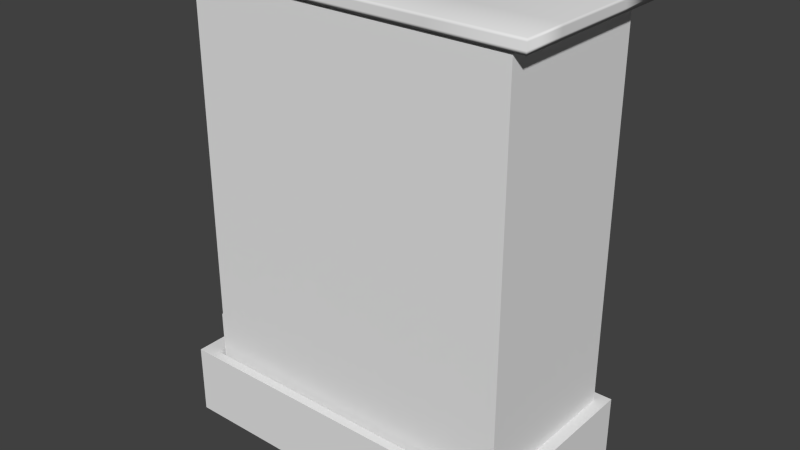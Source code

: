 # Source: wardrobe.blend  (saved by Blender 2.74.0; exported with 4.5.12 LTS)
import bpy
from mathutils import Matrix  # noqa: F401  (used for matrix-valued properties, if any)

bpy.ops.wm.read_factory_settings(use_empty=True)
scene = bpy.context.scene
scene.name = 'Scene'

# ---- collections
col_collection_1 = bpy.data.collections.new('Collection 1'); scene.collection.children.link(col_collection_1)

# ---- materials (node trees are filled in below, after node groups)
mat_mirror = bpy.data.materials.new('Mirror')
mat_mirror.alpha_threshold = 0.0
mat_mirror.use_transparent_shadow = False
mat_mirror.diffuse_color = (0.6619, 0.3438, 0.05308, 1.0)
mat_mirror.roughness = 0.5
mat_knobmat = bpy.data.materials.new('knobmat')
mat_knobmat.alpha_threshold = 0.0
mat_knobmat.use_transparent_shadow = False
mat_knobmat.diffuse_color = (0.1734, 0.1409, 0.02923, 1.0)
mat_knobmat.roughness = 0.5
mat_wood = bpy.data.materials.new('wood')
mat_wood.alpha_threshold = 0.0
mat_wood.use_transparent_shadow = False
mat_wood.preview_render_type = 'CUBE'
mat_wood.roughness = 0.5
mat_wood.specular_intensity = 0.0
mat_wood.line_color = (0.0, 0.0, 0.0, 1.0)

# ---- material node trees

# ---- world
world_world = bpy.data.worlds.new('World'); scene.world = world_world
world_world.color = (0.05088, 0.05088, 0.05088)
world_world.use_sun_shadow = False
world_world.sun_shadow_jitter_overblur = 0.0
world_world.cycles.sampling_method = 'MANUAL'
world_world.cycles.sample_map_resolution = 256

# ---- meshes
me_plane_001 = bpy.data.meshes.new('Plane.001')
me_plane_001.from_pydata([(-1.0, -1.0, 0.0), (1.0, -1.0, 0.0), (-1.0, 1.0, 0.0), (1.0, 1.0, 0.0)], [], [(0, 1, 3, 2)])
me_plane_001.materials.append(mat_mirror)
me_plane_001.use_remesh_preserve_volume = False
me_plane_001.use_remesh_preserve_attributes = False
me_plane_001.use_mirror_vertex_groups = False
me_plane_001.update()
me_cube_002 = bpy.data.meshes.new('Cube.002')
me_cube_002.from_pydata([(-1.914, -1.0, -2.589), (-1.914, -1.0, 2.618), (-1.914, 4.673, -2.589), (-1.914, 4.673, 2.618), (2.58, -1.0, -2.589), (2.58, -1.0, 2.618), (2.58, 4.673, -2.589), (2.58, 4.673, 2.618), (-2.201, 4.962, 2.949), (-2.201, 4.962, -2.92), (2.867, 4.962, 2.949), (2.867, 4.962, -2.92), (-1.907, 5.721, 2.609), (-1.907, 5.721, -2.58), (2.573, 5.721, 2.609), (2.573, 5.721, -2.58), (-0.4, 6.4, 0.8636), (-0.4, 6.4, -0.8347), (1.066, 6.4, 0.8636), (1.066, 6.4, -0.8347)], [], [(1, 3, 2, 0), (6, 2, 9, 11), (7, 5, 4, 6), (5, 1, 0, 4), (0, 2, 6, 4), (5, 7, 3, 1), (11, 9, 13, 15), (7, 6, 11, 10), (3, 7, 10, 8), (2, 3, 8, 9), (15, 13, 17, 19), (10, 11, 15, 14), (8, 10, 14, 12), (9, 8, 12, 13), (16, 18, 19, 17), (14, 15, 19, 18), (12, 14, 18, 16), (13, 12, 16, 17)])
me_cube_002.materials.append(mat_knobmat)
me_cube_002.use_remesh_preserve_volume = False
me_cube_002.use_remesh_preserve_attributes = False
me_cube_002.use_mirror_vertex_groups = False
me_cube_002.update()
me_cube_001 = bpy.data.meshes.new('Cube.001')
me_cube_001.from_pydata([(-1.914, -1.0, -2.589), (-1.914, -1.0, 2.618), (-1.914, 4.673, -2.589), (-1.914, 4.673, 2.618), (2.58, -1.0, -2.589), (2.58, -1.0, 2.618), (2.58, 4.673, -2.589), (2.58, 4.673, 2.618), (-2.201, 4.962, 2.949), (-2.201, 4.962, -2.92), (2.867, 4.962, 2.949), (2.867, 4.962, -2.92), (-1.907, 5.721, 2.609), (-1.907, 5.721, -2.58), (2.573, 5.721, 2.609), (2.573, 5.721, -2.58), (-0.4, 6.4, 0.8636), (-0.4, 6.4, -0.8347), (1.066, 6.4, 0.8636), (1.066, 6.4, -0.8347)], [], [(1, 3, 2, 0), (6, 2, 9, 11), (7, 5, 4, 6), (5, 1, 0, 4), (0, 2, 6, 4), (5, 7, 3, 1), (11, 9, 13, 15), (7, 6, 11, 10), (3, 7, 10, 8), (2, 3, 8, 9), (15, 13, 17, 19), (10, 11, 15, 14), (8, 10, 14, 12), (9, 8, 12, 13), (16, 18, 19, 17), (14, 15, 19, 18), (12, 14, 18, 16), (13, 12, 16, 17)])
me_cube_001.materials.append(mat_knobmat)
me_cube_001.use_remesh_preserve_volume = False
me_cube_001.use_remesh_preserve_attributes = False
me_cube_001.use_mirror_vertex_groups = False
me_cube_001.update()
me_plane_004 = bpy.data.meshes.new('Plane.004')
me_plane_004.from_pydata([(-1.0, -1.0, 0.0), (1.0, -1.0, 0.0), (-1.0, 1.0, 0.0), (1.0, 1.0, 0.0), (-1.0, 1.0, 0.2435), (-1.0, -1.0, 0.2435), (1.0, -1.0, 0.2435), (1.0, 1.0, 0.2435), (-0.5713, -1.0, 0.0), (0.5846, -1.0, 0.0), (0.5846, 1.0, 0.0), (-0.5713, 1.0, 0.0), (-0.5213, -0.9649, 0.2223), (0.654, -1.0, 0.2435), (0.5846, -1.0, 0.174), (-0.5713, -0.9649, 0.1723), (0.654, -1.0, 0.2435), (0.5151, -1.0, 0.2435), (0.5846, -1.0, 0.174), (0.5151, 1.0, 0.2435), (0.654, 1.0, 0.2435), (0.5846, 1.0, 0.174), (0.5151, -1.0, 0.2435), (0.5846, 1.0, 0.174), (0.5151, 1.0, 0.2435), (0.654, 1.0, 0.2435), (0.654, -1.0, 0.2435), (0.654, 1.0, 0.2435), (0.5846, 1.0, 0.174), (0.5151, -1.0, 0.2435), (0.5846, -1.0, 0.174), (0.5151, 1.0, 0.2435), (0.6509, -0.9552, 0.2271), (0.6509, 0.9552, 0.2271), (0.5846, 0.9552, 0.1608), (0.5183, -0.9552, 0.2271), (0.5846, -0.9552, 0.1608), (0.5183, 0.9552, 0.2271), (-0.5195, -1.0, 0.2435), (-0.6231, -1.0, 0.2435), (-0.5713, -1.0, 0.1917), (-0.6231, 1.0, 0.2435), (-0.5195, 1.0, 0.2435), (-0.5713, 1.0, 0.1917), (-0.6213, -0.9649, 0.2223), (-0.5713, 0.9649, 0.1723), (-0.6213, 0.9649, 0.2223), (-0.5213, 0.9649, 0.2223), (-1.0, 0.1886, 0.0), (1.0, 0.1886, 0.0), (-1.0, 0.1886, 0.2435), (0.654, 0.1886, 0.2435), (1.0, 0.1886, 0.2435), (-0.5213, 0.1819, 0.2223), (-0.5713, 0.1886, 0.0), (0.5846, 0.1886, 0.0), (0.654, 0.1886, 0.2435), (0.5151, 0.1886, 0.2435), (0.654, 0.1886, 0.2435), (0.5151, 0.1886, 0.2435), (0.6509, 0.1801, 0.2271), (0.5183, 0.1801, 0.2271), (-0.6231, 0.1886, 0.2435), (-0.6213, 0.1819, 0.2223), (0.5151, 0.2293, 0.2435), (0.5151, 0.1479, 0.2435), (0.5151, 0.1886, 0.2435), (-0.5195, 0.1479, 0.2435), (-0.5195, 0.2293, 0.2435), (-0.5213, 0.182, 0.2223), (0.5151, 0.1886, 0.2743), (0.5151, 0.2293, 0.2743), (0.5151, 0.1479, 0.2743), (-0.5213, 0.182, 0.2532), (-0.5195, 0.1479, 0.2743), (-0.5195, 0.2293, 0.2743), (-1.0, 0.1479, -2.86e-05), (-1.0, 0.1479, 0.2434), (-0.5713, 0.1479, -2.86e-05), (0.5846, 0.1479, -2.86e-05), (0.5151, 0.1479, 0.2434), (0.5151, 0.1479, 0.2434), (0.5183, 0.1409, 0.2271), (-0.6231, 0.1479, 0.2434), (-0.6213, 0.1424, 0.2223), (1.0, 0.1479, -2.86e-05), (0.654, 0.1479, 0.2434), (1.0, 0.1479, 0.2434), (-0.5213, 0.1424, 0.2223), (0.654, 0.1479, 0.2434), (0.654, 0.1479, 0.2434), (0.6509, 0.1409, 0.2271), (-0.7121, -1.0, 0.2435), (-0.7121, 1.0, 0.2435), (-0.7121, 0.1886, 0.2435), (-0.7121, 0.1479, 0.2434), (-0.8869, -1.0, 0.2435), (-0.8869, 1.0, 0.2435), (-0.8869, 0.1886, 0.2435), (-0.8869, 0.1479, 0.2434)], [], [(55, 10, 3, 49), (94, 62, 41, 93), (10, 11, 43, 42, 19, 21), (49, 3, 7, 52), (11, 2, 4, 97, 93, 41, 43), (76, 0, 5, 77), (8, 9, 18, 17, 38, 40), (9, 1, 6, 16, 18), (12, 44, 15), (14, 13, 26, 30), (19, 64, 66, 57, 24), (3, 10, 21, 20, 7), (48, 2, 11, 54), (54, 11, 10, 55), (20, 21, 23, 25), (56, 20, 25, 51), (68, 64, 19, 42), (56, 52, 7, 20), (23, 24, 31, 28), (80, 22, 29, 81), (21, 19, 24, 23), (17, 18, 14, 22), (18, 16, 13, 14), (30, 26, 32, 36), (28, 31, 37, 34), (81, 29, 35, 82), (22, 14, 30, 29), (25, 23, 28, 27), (51, 25, 27, 58), (32, 35, 36), (37, 33, 34), (60, 33, 37, 61), (29, 30, 36, 35), (27, 28, 34, 33), (58, 27, 33, 60), (42, 43, 45, 47), (38, 67, 69, 53, 88, 12), (83, 39, 44, 84), (0, 8, 40, 39, 92, 96, 5), (46, 47, 45), (53, 47, 46, 63), (43, 41, 46, 45), (39, 40, 15, 44), (40, 38, 12, 15), (88, 53, 63, 84), (41, 62, 63, 46), (90, 58, 60, 91), (91, 60, 61, 82), (86, 51, 58, 90), (31, 59, 61, 37), (24, 57, 59, 31), (89, 87, 52, 56), (38, 17, 65, 67), (89, 56, 51, 86), (78, 54, 55, 79), (76, 48, 54, 78), (69, 68, 42, 47, 53), (2, 48, 50, 4), (85, 49, 52, 87), (95, 83, 62, 94), (79, 55, 49, 85), (68, 69, 73, 75), (64, 68, 75, 71), (67, 65, 72, 74), (66, 65, 17, 22, 80, 57), (71, 72, 70), (74, 75, 73), (71, 75, 74, 72), (69, 67, 74, 73), (65, 66, 70, 72), (66, 64, 71, 70), (9, 79, 85, 1), (92, 39, 83, 95), (1, 85, 87, 6), (0, 76, 78, 8), (8, 78, 79, 9), (16, 89, 86, 13), (16, 6, 87, 89), (13, 86, 90, 26), (32, 91, 82, 35), (26, 90, 91, 32), (12, 88, 84, 44), (62, 83, 84, 63), (59, 81, 82, 61), (57, 80, 81, 59), (48, 76, 77, 50), (96, 92, 95, 99), (98, 94, 93, 97), (50, 98, 97, 4), (77, 99, 98, 50), (5, 96, 99, 77)])
_uv = me_plane_004.uv_layers.new(name='UVMap')
_uv.uv.foreach_set('vector', [0.1044, 0.2971, 0.1044, 0.5, 4.492e-08, 0.5, 2.995e-08, 0.2971, 0.7184, 0.4898, 0.6961, 0.4898, 0.6961, 0.287, 0.7184, 0.287, 1.0, 0.3908, 1.0, 0.6798, 0.9518, 0.6798, 0.9388, 0.6668, 0.9388, 0.4082, 0.9563, 0.3908, 7.156e-06, 0.7028, 7.176e-06, 0.5, 0.06103, 0.5, 0.06103, 0.7028, 1.0, 0.6798, 1.0, 0.7869, 0.9388, 0.7869, 0.9388, 0.7587, 0.9388, 0.715, 0.9388, 0.6927, 0.9518, 0.6798, 0.06103, 0.7869, 0.06104, 0.5, 0.122, 0.5, 0.122, 0.787, 0.8777, 0.6798, 0.8777, 0.3908, 0.9214, 0.3908, 0.9388, 0.4082, 0.9388, 0.6668, 0.9258, 0.6798, 0.8777, 0.3908, 0.8777, 0.287, 0.9388, 0.287, 0.9388, 0.3735, 0.9214, 0.3908, 0.3713, 0.5177, 0.3535, 0.5, 0.3713, 0.5, 0.0, 0.0, 0.0, 0.0, 0.0, 0.0, 0.0, 0.0, 0.0, 0.0, 0.0, 0.0, 0.0, 0.0, 0.0, 0.0, 0.0, 0.0, 1.0, 0.287, 1.0, 0.3908, 0.9563, 0.3908, 0.9388, 0.3735, 0.9388, 0.287, 0.5024, 0.2971, 0.5024, 0.5, 0.3947, 0.5, 0.3947, 0.2971, 0.3947, 0.2971, 0.3947, 0.5, 0.1044, 0.5, 0.1044, 0.2971, 0.0, 0.0, 0.0, 0.0, 0.0, 0.0, 0.0, 0.0, 0.0, 0.0, 0.0, 0.0, 0.0, 0.0, 0.0, 0.0, 0.5024, 0.5456, 0.5024, 0.287, 0.6961, 0.287, 0.6961, 0.5456, 0.8777, 0.4898, 0.7907, 0.4898, 0.7907, 0.287, 0.8777, 0.287, 0.0, 0.0, 0.0, 0.0, 0.0, 0.0, 0.0, 0.0, 0.0, 0.0, 0.0, 0.0, 0.0, 0.0, 0.0, 0.0, 0.0, 0.0, 0.0, 0.0, 0.0, 0.0, 0.0, 0.0, 0.0, 0.0, 0.0, 0.0, 0.0, 0.0, 0.0, 0.0, 0.0, 0.0, 0.0, 0.0, 0.0, 0.0, 0.0, 0.0, 0.2103, 0.5, 0.229, 0.5, 0.2248, 0.5112, 0.207, 0.5112, 0.2323, 0.5, 0.2509, 0.5, 0.2468, 0.5112, 0.229, 0.5112, 0.2509, 0.713, 0.2509, 1.0, 0.2468, 0.9888, 0.2467, 0.7148, 0.0, 0.0, 0.0, 0.0, 0.0, 0.0, 0.0, 0.0, 0.0, 0.0, 0.0, 0.0, 0.0, 0.0, 0.0, 0.0, 0.0, 0.0, 0.0, 0.0, 0.0, 0.0, 0.0, 0.0, 0.3535, 0.5, 0.3535, 0.5331, 0.3369, 0.5166, 0.3133, 0.5234, 0.3369, 0.5, 0.3369, 0.5234, 0.122, 0.6937, 0.122, 0.5, 0.1554, 0.5, 0.1554, 0.6937, 0.2509, 1.0, 0.2323, 1.0, 0.229, 0.9888, 0.2468, 0.9888, 0.229, 1.0, 0.2103, 1.0, 0.207, 0.9888, 0.2248, 0.9888, 0.229, 0.7971, 0.229, 1.0, 0.2248, 0.9888, 0.2248, 0.795, 0.1631, 0.5, 0.177, 0.5, 0.1819, 0.5088, 0.1684, 0.5088, 0.1631, 1.0, 0.1631, 0.713, 0.1684, 0.7045, 0.1684, 0.7045, 0.1684, 0.7144, 0.1684, 0.9912, 0.2696, 0.713, 0.2696, 1.0, 0.2643, 0.9912, 0.2643, 0.7144, 0.8777, 0.7869, 0.8777, 0.6798, 0.9258, 0.6798, 0.9388, 0.6927, 0.9388, 0.715, 0.9388, 0.7587, 0.9388, 0.7869, 0.3713, 0.5177, 0.389, 0.5, 0.389, 0.5177, 0.1819, 0.6957, 0.1819, 0.5, 0.207, 0.5, 0.207, 0.6957, 0.2558, 0.5, 0.2696, 0.5, 0.2643, 0.5088, 0.2509, 0.5088, 0.2696, 1.0, 0.2558, 1.0, 0.2509, 0.9912, 0.2643, 0.9912, 0.177, 1.0, 0.1631, 1.0, 0.1684, 0.9912, 0.1819, 0.9912, 0.1819, 0.7056, 0.1819, 0.6957, 0.207, 0.6957, 0.207, 0.7056, 0.2696, 0.5, 0.2696, 0.7028, 0.2643, 0.7045, 0.2643, 0.5088, 0.229, 0.7869, 0.229, 0.7971, 0.2248, 0.795, 0.2248, 0.7852, 0.122, 0.7036, 0.122, 0.6937, 0.1554, 0.6937, 0.1554, 0.7036, 0.0, 0.0, 0.0, 0.0, 0.0, 0.0, 0.0, 0.0, 0.2509, 0.5, 0.2509, 0.7028, 0.2468, 0.705, 0.2468, 0.5112, 0.0, 0.0, 0.0, 0.0, 0.0, 0.0, 0.0, 0.0, 0.8777, 0.5, 0.7907, 0.5, 0.7907, 0.4898, 0.8777, 0.4898, 0.7624, 0.287, 0.5024, 0.287, 0.5024, 2.235e-08, 0.7624, 0.0, 0.0, 0.0, 0.0, 0.0, 0.0, 0.0, 0.0, 0.0, 0.3947, 0.287, 0.3947, 0.2971, 0.1044, 0.2971, 0.1044, 0.287, 0.5024, 0.287, 0.5024, 0.2971, 0.3947, 0.2971, 0.3947, 0.287, 0.1684, 0.7045, 0.1631, 0.6927, 0.1631, 0.5, 0.1684, 0.5088, 0.1684, 0.7045, 0.06104, 1.0, 0.06104, 0.7971, 0.122, 0.7971, 0.122, 1.0, 0.0, 0.713, 7.156e-06, 0.7028, 0.06103, 0.7028, 0.06102, 0.713, 0.7184, 0.5, 0.6961, 0.5, 0.6961, 0.4898, 0.7184, 0.4898, 0.1044, 0.287, 0.1044, 0.2971, 2.995e-08, 0.2971, 2.995e-08, 0.287, 0.1631, 0.6927, 0.1684, 0.7045, 0.1607, 0.7045, 0.1554, 0.6927, 0.3056, 0.7586, 0.3056, 0.5, 0.3133, 0.5, 0.3133, 0.7586, 0.2978, 0.7586, 0.2978, 0.5, 0.3056, 0.5, 0.3056, 0.7586, 0.2901, 0.5102, 0.2901, 0.5203, 0.2901, 0.8073, 0.2901, 0.8073, 0.2901, 0.5203, 0.2901, 0.5102, 0.0, 0.0, 0.0, 0.0, 0.0, 0.0, 0.1554, 0.713, 0.1554, 0.6927, 0.1607, 0.7045, 0.2901, 0.5, 0.2901, 0.7586, 0.2696, 0.7586, 0.2696, 0.5, 0.1684, 0.7045, 0.1631, 0.713, 0.1554, 0.713, 0.1607, 0.7045, 0.2901, 0.5203, 0.2901, 0.5102, 0.2978, 0.5102, 0.2978, 0.5203, 0.2901, 0.5102, 0.2901, 0.5, 0.2978, 0.5, 0.2978, 0.5102, 0.1044, 4.47e-08, 0.1044, 0.287, 2.995e-08, 0.287, 0.0, 4.47e-08, 0.7184, 0.7869, 0.6961, 0.7869, 0.6961, 0.5, 0.7184, 0.5, 7.146e-06, 1.0, 0.0, 0.713, 0.06102, 0.713, 0.06103, 1.0, 0.5024, 0.0, 0.5024, 0.287, 0.3947, 0.287, 0.3947, 2.98e-08, 0.3947, 2.98e-08, 0.3947, 0.287, 0.1044, 0.287, 0.1044, 4.47e-08, 0.0, 0.0, 0.0, 0.0, 0.0, 0.0, 0.0, 0.0, 0.8777, 0.7869, 0.7907, 0.7869, 0.7907, 0.5, 0.8777, 0.5, 0.0, 0.0, 0.0, 0.0, 0.0, 0.0, 0.0, 0.0, 0.122, 0.9776, 0.122, 0.7036, 0.1554, 0.7036, 0.1554, 0.9776, 0.229, 0.5, 0.229, 0.7869, 0.2248, 0.7852, 0.2248, 0.5112, 0.1819, 0.9824, 0.1819, 0.7056, 0.207, 0.7056, 0.207, 0.9824, 0.2696, 0.7028, 0.2696, 0.713, 0.2643, 0.7144, 0.2643, 0.7045, 0.2509, 0.7028, 0.2509, 0.713, 0.2467, 0.7148, 0.2468, 0.705, 0.0, 0.0, 0.0, 0.0, 0.0, 0.0, 0.0, 0.0, 0.06104, 0.7971, 0.06103, 0.7869, 0.122, 0.787, 0.122, 0.7971, 0.7623, 0.7869, 0.7184, 0.7869, 0.7184, 0.5, 0.7623, 0.5, 0.7623, 0.4898, 0.7184, 0.4898, 0.7184, 0.287, 0.7623, 0.287, 0.7907, 0.4898, 0.7623, 0.4898, 0.7623, 0.287, 0.7907, 0.287, 0.7907, 0.5, 0.7623, 0.5, 0.7623, 0.4898, 0.7907, 0.4898, 0.7907, 0.7869, 0.7623, 0.7869, 0.7623, 0.5, 0.7907, 0.5])
me_plane_004.materials.append(mat_wood)
me_plane_004.use_remesh_preserve_volume = False
me_plane_004.use_remesh_preserve_attributes = False
me_plane_004.use_mirror_vertex_groups = False
me_plane_004.update()
me_cube = bpy.data.meshes.new('Cube')
me_cube.from_pydata([(1.0, 1.0, -1.0), (1.0, -1.0, -1.0), (-1.0, -1.0, -1.0), (-1.0, 1.0, -1.0), (1.0, 1.0, 1.06), (1.0, -1.0, 1.06), (-1.0, -1.0, 1.06), (-1.0, 1.0, 1.06), (-0.2954, 1.0, -1.0), (0.3333, -1.0, -1.0), (-0.3333, -1.0, -1.0), (-0.3713, 1.0, -1.0), (0.3333, -1.0, 1.06), (-0.3333, -1.0, 1.06), (1.0, 1.0, -1.0), (1.0, -1.0, -1.0), (1.0, 1.0, 1.0), (1.0, -1.0, 1.0), (-1.0, -1.0, -1.0), (-1.0, 1.0, -1.0), (-1.0, -1.0, 1.0), (-1.0, 1.0, 1.0), (1.0, 1.0, -1.0), (1.0, -1.0, -1.0), (1.0, 1.0, 1.0), (1.0, -1.0, 1.0), (0.2794, 1.0, -1.0), (0.3873, 1.0, -1.0), (0.3333, 0.946, -1.0), (0.3873, 1.0, 1.06), (0.2794, 1.0, 1.06), (0.3333, 0.946, 1.06), (-0.3713, 1.0, -1.0), (-0.2954, 1.0, -1.0), (-0.3333, 0.9621, -1.0), (-0.2954, 1.0, 1.06), (-0.3713, 1.0, 1.06), (-0.3333, 0.9621, 1.06), (-0.2954, 1.0, 1.0), (-0.3713, 1.0, 1.0), (0.2346, 1.0, -1.0), (0.2346, 1.0, 1.0), (-0.2374, 1.0, 1.0), (-0.2374, 1.0, -1.0), (0.2346, 0.8379, -1.0), (0.2346, 0.8379, 1.0), (-0.2374, 0.8379, 1.0), (-0.2374, 0.8379, -1.0), (1.0, 1.0, -1.327), (1.0, -1.0, -1.327), (-0.3333, -1.0, -1.327), (-1.0, -1.0, -1.327), (-1.0, 1.0, -1.327), (0.3333, -1.0, -1.327), (0.3333, 0.946, -1.327), (0.2794, 1.0, -1.327), (0.3873, 1.0, -1.327), (-0.3333, 0.9621, -1.327), (-0.3713, 1.0, -1.327), (-0.2954, 1.0, -1.327), (0.4112, 0.9156, -1.013), (0.9761, 0.9156, -1.013), (0.4112, 0.9156, -1.314), (0.9761, 0.9156, -1.314), (-0.3713, 0.8899, -1.0), (-1.0, 0.8899, -1.0), (-0.3713, 0.8899, -1.327), (-1.0, 0.8899, -1.327), (0.4039, 1.0, -1.326), (0.9834, 1.0, -1.326), (0.4112, 0.9156, -1.314), (0.9761, 0.9156, -1.314), (0.9857, 1.016, -1.0), (0.9857, 1.016, -1.327), (0.9618, 0.9318, -1.013), (0.9618, 0.9318, -1.314), (0.4039, 1.012, -1.307), (0.9834, 1.012, -1.307), (0.4112, 0.9281, -1.293), (0.9761, 0.9281, -1.293), (-0.3373, -0.9826, -1.308), (-0.9943, -0.9826, -1.308), (-0.9943, 0.9882, -1.308), (-0.3373, 0.9508, -1.308), (-0.3747, 0.9882, -1.308), (-1.008, -1.0, -1.0), (-1.008, 1.0, -1.0), (-1.008, -1.0, -1.327), (-1.008, 1.0, -1.327), (-0.3825, 1.0, -1.0), (-0.3825, 1.0, -1.327), (-0.3825, 0.8899, -1.0), (-0.3825, 0.8899, -1.327), (1.0, 1.0, -1.0), (1.0, 1.0, 1.06), (0.3873, 1.0, 1.06), (0.3873, 1.0, -1.0), (1.0, 1.0, -1.0), (1.0, 1.0, 1.06), (0.3873, 1.0, 1.06), (0.3873, 1.0, -1.0), (1.0, 1.0, -1.0), (1.0, 1.0, 1.06), (0.3873, 1.0, 1.06), (0.3873, 1.0, -1.0), (-1.0, 1.0, -1.0), (-1.0, 1.0, 1.06), (-0.3713, 1.0, -1.0), (-0.3713, 1.0, 1.06), (-0.9733, 0.9514, -0.9125), (-0.9733, 0.9514, 0.9725), (-0.398, 0.9514, -0.9125), (-0.398, 0.9514, 0.9725), (0.9835, 0.9103, -0.9446), (0.9835, 0.9103, 1.005), (0.4038, 0.9103, 1.005), (0.4038, 0.9103, -0.9446)], [], [(34, 33, 59, 57), (31, 30, 35, 37, 13, 12), (4, 5, 17, 16), (10, 13, 6, 2), (6, 7, 21, 20), (26, 33, 43, 40), (37, 36, 7, 6, 13), (29, 4, 94, 95), (1, 5, 12, 9), (9, 12, 13, 10), (4, 29, 31, 12, 5), (58, 66, 92, 90), (35, 33, 8, 38), (16, 17, 25, 24), (18, 20, 21, 19), (7, 3, 19, 21), (2, 6, 20, 18), (3, 2, 18, 19), (5, 1, 15, 17), (0, 4, 16, 14), (1, 0, 14, 15), (22, 24, 25, 23), (17, 15, 23, 25), (14, 16, 24, 22), (15, 14, 22, 23), (26, 27, 28), (29, 30, 31), (26, 30, 29, 27), (33, 26, 55, 59), (32, 33, 34), (35, 36, 37), (32, 36, 35, 33), (32, 3, 105, 107), (32, 36, 39, 11), (40, 43, 47, 44), (35, 30, 41, 42), (33, 35, 42, 43), (30, 26, 40, 41), (45, 44, 47, 46), (42, 41, 45, 46), (43, 42, 46, 47), (41, 40, 44, 45), (55, 54, 53, 50, 57, 59), (57, 50, 80, 83), (48, 49, 53, 54, 56), (32, 34, 57, 58), (48, 63, 75, 73), (28, 27, 56, 54), (26, 28, 54, 55), (9, 10, 50, 53), (1, 9, 53, 49), (51, 2, 85, 87), (10, 2, 51, 50), (0, 1, 49, 48), (60, 61, 63, 62), (56, 27, 60, 62), (56, 62, 70, 68), (27, 0, 61, 60), (65, 64, 66, 67), (52, 3, 65, 67), (58, 52, 67, 66), (3, 32, 64, 65), (68, 70, 78, 76), (63, 48, 69, 71), (62, 63, 71, 70), (48, 56, 68, 69), (72, 73, 75, 74), (61, 0, 72, 74), (63, 61, 74, 75), (0, 48, 73, 72), (77, 76, 78, 79), (71, 69, 77, 79), (70, 71, 79, 78), (69, 68, 76, 77), (84, 83, 80, 81, 82), (52, 58, 84, 82), (58, 57, 83, 84), (51, 52, 82, 81), (50, 51, 81, 80), (85, 86, 88, 87), (3, 52, 88, 86), (52, 51, 87, 88), (2, 3, 86, 85), (89, 90, 92, 91), (64, 32, 89, 91), (66, 64, 91, 92), (32, 58, 90, 89), (95, 94, 98, 99), (0, 27, 96, 93), (27, 29, 95, 96), (4, 0, 93, 94), (99, 98, 102, 103), (93, 96, 100, 97), (96, 95, 99, 100), (94, 93, 97, 98), (103, 102, 114, 115), (97, 100, 104, 101), (100, 99, 103, 104), (98, 97, 101, 102), (107, 105, 109, 111), (7, 36, 108, 106), (36, 32, 107, 108), (3, 7, 106, 105), (106, 108, 112, 110), (108, 107, 111, 112), (105, 106, 110, 109), (101, 104, 116, 113), (104, 103, 115, 116), (102, 101, 113, 114)])
_uv = me_cube.uv_layers.new(name='UVMap')
_uv.uv.foreach_set('vector', [0.1619, 0.6462, 0.1651, 0.6462, 0.1651, 0.6832, 0.1619, 0.6831, 0.5553, 0.4588, 0.5595, 0.4649, 0.5595, 0.5298, 0.5566, 0.5341, 0.4069, 0.5343, 0.4069, 0.4589, 0.4075, 0.3834, 0.2547, 0.3832, 0.2547, 0.3765, 0.4075, 0.3766, 0.2032, 0.383, 0.2032, 0.1505, 0.2541, 0.1505, 0.2541, 0.383, 0.2547, 0.3837, 0.4069, 0.3834, 0.4069, 0.3901, 0.2547, 0.3904, 0.1013, 0.1505, 0.1013, 0.1505, 0.1013, 0.1505, 0.1013, 0.1505, 0.5566, 0.5341, 0.5595, 0.5384, 0.5595, 0.6095, 0.4069, 0.6097, 0.4069, 0.5343, 0.1013, 0.1505, 0.1013, 0.1505, 0.1013, 0.1505, 0.1013, 0.1505, 0.1013, 0.383, 0.1013, 0.1505, 0.1522, 0.1505, 0.1522, 0.383, 0.1522, 0.383, 0.1522, 0.1505, 0.2032, 0.1505, 0.2032, 0.383, 0.5595, 0.3834, 0.5595, 0.4526, 0.5553, 0.4588, 0.4069, 0.4589, 0.4069, 0.3835, 0.1886, 0.6462, 0.1886, 0.6586, 0.1878, 0.6586, 0.1878, 0.6462, 0.2541, 0.6528, 0.2541, 0.4199, 0.2541, 0.4199, 0.2541, 0.6461, 0.1013, 0.1505, 0.1013, 0.1505, 0.1013, 0.1505, 0.1013, 0.1505, 0.2547, 0.6166, 0.2547, 0.3904, 0.4069, 0.3901, 0.4069, 0.6163, 0.4069, 0.3834, 0.4069, 0.6163, 0.4069, 0.6163, 0.4069, 0.3901, 0.1013, 0.1505, 0.1013, 0.1505, 0.1013, 0.1505, 0.1013, 0.1505, 0.1013, 0.1505, 0.1013, 0.1505, 0.1013, 0.1505, 0.1013, 0.1505, 0.4075, 0.1505, 0.4075, 0.3828, 0.4075, 0.3828, 0.4075, 0.1572, 0.4075, 0.1505, 0.4075, 0.3834, 0.4075, 0.3766, 0.4075, 0.1505, 0.1013, 0.1505, 0.1013, 0.1505, 0.1013, 0.1505, 0.1013, 0.1505, 0.2541, 0.4201, 0.2541, 0.6462, 0.1013, 0.646, 0.1013, 0.4199, 0.1013, 0.1505, 0.1013, 0.1505, 0.1013, 0.1505, 0.1013, 0.1505, 0.1013, 0.1505, 0.1013, 0.1505, 0.1013, 0.1505, 0.1013, 0.1505, 0.1013, 0.1505, 0.1013, 0.1505, 0.1013, 0.1505, 0.1013, 0.1505, 0.1754, 0.6462, 0.1754, 0.6584, 0.1713, 0.6523, 0.5595, 0.4526, 0.5595, 0.4649, 0.5553, 0.4588, 0.5591, 0.3828, 0.5591, 0.1505, 0.5674, 0.1505, 0.5674, 0.3828, 0.2796, 0.6816, 0.2796, 0.6166, 0.3045, 0.6166, 0.3045, 0.6816, 0.1791, 0.6462, 0.1791, 0.6547, 0.1762, 0.6504, 0.5595, 0.5298, 0.5595, 0.5384, 0.5566, 0.5341, 0.5094, 0.3828, 0.5094, 0.1505, 0.5152, 0.1505, 0.5152, 0.3828, 0.1013, 0.1505, 0.1013, 0.1505, 0.1013, 0.1505, 0.1013, 0.1505, 0.4075, 0.3834, 0.4075, 0.1505, 0.4075, 0.1573, 0.4075, 0.3834, 0.3537, 0.67, 0.3537, 0.6166, 0.366, 0.6166, 0.366, 0.67, 0.5152, 0.1505, 0.5591, 0.1505, 0.5557, 0.1572, 0.5196, 0.1572, 0.5152, 0.3828, 0.5152, 0.1505, 0.5196, 0.1572, 0.5196, 0.3828, 0.5591, 0.1505, 0.5591, 0.3828, 0.5557, 0.3828, 0.5557, 0.1572, 0.4932, 0.6097, 0.4932, 0.8352, 0.4571, 0.8352, 0.4571, 0.6097, 0.3413, 0.67, 0.3413, 0.6166, 0.3537, 0.6166, 0.3537, 0.67, 0.5555, 0.6097, 0.5555, 0.8358, 0.5431, 0.8358, 0.5431, 0.6097, 0.5555, 0.8358, 0.5555, 0.6097, 0.5678, 0.6097, 0.5678, 0.8358, 0.4543, 0.1505, 0.4584, 0.1566, 0.4584, 0.3764, 0.4075, 0.3765, 0.4075, 0.1548, 0.4104, 0.1506, 0.5624, 0.3834, 0.5624, 0.6043, 0.5609, 0.6024, 0.5609, 0.3847, 0.5094, 0.1505, 0.5094, 0.3764, 0.4584, 0.3764, 0.4584, 0.1566, 0.4626, 0.1505, 0.1696, 0.6831, 0.1667, 0.6832, 0.1667, 0.6463, 0.1696, 0.6462, 0.1825, 0.656, 0.1825, 0.6462, 0.1839, 0.6475, 0.1839, 0.6573, 0.1561, 0.6832, 0.1516, 0.6831, 0.1516, 0.6462, 0.1561, 0.6462, 0.1603, 0.6831, 0.1561, 0.6832, 0.1561, 0.6463, 0.1603, 0.6462, 0.1522, 0.383, 0.2032, 0.383, 0.2032, 0.4199, 0.1522, 0.4199, 0.1013, 0.383, 0.1522, 0.383, 0.1522, 0.4199, 0.1013, 0.4199, 0.2541, 0.4199, 0.2541, 0.383, 0.2547, 0.383, 0.2547, 0.4199, 0.2032, 0.383, 0.2541, 0.383, 0.2541, 0.4199, 0.2032, 0.4199, 0.4932, 0.8358, 0.4932, 0.6097, 0.5182, 0.6097, 0.5181, 0.8358, 0.3183, 0.6805, 0.3183, 0.6166, 0.3413, 0.6166, 0.3413, 0.6805, 0.1516, 0.6462, 0.1516, 0.6831, 0.1451, 0.6817, 0.1451, 0.6477, 0.1866, 0.6462, 0.1866, 0.6561, 0.1866, 0.6561, 0.1853, 0.6466, 0.1077, 0.7154, 0.1077, 0.6462, 0.1141, 0.6488, 0.1141, 0.7127, 0.2547, 0.6877, 0.2547, 0.6166, 0.2796, 0.6166, 0.2796, 0.6877, 0.129, 0.6462, 0.129, 0.6831, 0.1206, 0.6831, 0.1206, 0.6462, 0.3828, 0.6166, 0.3828, 0.6877, 0.3744, 0.6877, 0.3744, 0.6166, 0.366, 0.6877, 0.366, 0.6166, 0.3744, 0.6166, 0.3744, 0.6877, 0.1825, 0.6472, 0.1825, 0.6567, 0.1808, 0.6557, 0.1809, 0.6462, 0.1878, 0.6462, 0.1878, 0.6561, 0.1866, 0.6557, 0.1878, 0.6462, 0.1013, 0.1505, 0.1013, 0.1505, 0.1013, 0.1505, 0.1013, 0.1505, 0.1651, 0.7154, 0.1651, 0.6462, 0.1651, 0.648, 0.1651, 0.7136, 0.1374, 0.6831, 0.1374, 0.6462, 0.144, 0.6476, 0.144, 0.6817, 0.1839, 0.6573, 0.1839, 0.6475, 0.1853, 0.6462, 0.1853, 0.656, 0.1451, 0.6476, 0.1451, 0.6817, 0.144, 0.6817, 0.144, 0.6476, 0.4932, 0.8358, 0.5181, 0.8358, 0.5182, 0.8376, 0.4932, 0.8376, 0.1206, 0.6462, 0.1206, 0.7117, 0.1141, 0.7108, 0.1141, 0.647, 0.1808, 0.6462, 0.1808, 0.6558, 0.1792, 0.6568, 0.1791, 0.6472, 0.1696, 0.71, 0.1696, 0.6462, 0.1713, 0.6462, 0.1713, 0.71, 0.1651, 0.7136, 0.1651, 0.648, 0.1667, 0.648, 0.1667, 0.7136, 0.4542, 0.6097, 0.4571, 0.6139, 0.4571, 0.8323, 0.4069, 0.8323, 0.4069, 0.6097, 0.4055, 0.6166, 0.4053, 0.6877, 0.4039, 0.6873, 0.4041, 0.6172, 0.4053, 0.6877, 0.4055, 0.692, 0.4041, 0.6915, 0.4039, 0.6873, 0.5595, 0.6095, 0.5595, 0.3834, 0.5609, 0.3847, 0.5609, 0.6075, 0.1619, 0.6462, 0.1619, 0.7215, 0.1603, 0.7209, 0.1603, 0.6466, 0.5431, 0.6097, 0.5431, 0.8349, 0.5182, 0.8349, 0.5182, 0.6097, 0.2547, 0.6458, 0.2547, 0.6827, 0.2541, 0.6827, 0.2541, 0.6458, 0.2541, 0.6458, 0.2541, 0.4199, 0.2547, 0.4199, 0.2547, 0.6458, 0.5624, 0.6091, 0.5624, 0.3834, 0.563, 0.3834, 0.563, 0.6091, 0.129, 0.6831, 0.129, 0.6462, 0.1374, 0.6462, 0.1374, 0.6831, 0.1895, 0.6462, 0.1895, 0.6586, 0.1886, 0.6586, 0.1886, 0.6462, 0.4055, 0.6535, 0.4055, 0.6166, 0.4064, 0.6166, 0.4064, 0.6535, 0.1762, 0.6462, 0.1762, 0.683, 0.1754, 0.683, 0.1754, 0.6462, 0.1013, 0.1505, 0.1013, 0.1505, 0.1013, 0.1505, 0.1013, 0.1505, 0.1013, 0.1505, 0.1013, 0.1505, 0.1013, 0.1505, 0.1013, 0.1505, 0.1013, 0.1505, 0.1013, 0.1505, 0.1013, 0.1505, 0.1013, 0.1505, 0.1013, 0.1505, 0.1013, 0.1505, 0.1013, 0.1505, 0.1013, 0.1505, 0.1013, 0.1505, 0.1013, 0.1505, 0.1013, 0.1505, 0.1013, 0.1505, 0.1013, 0.1505, 0.1013, 0.1505, 0.1013, 0.1505, 0.1013, 0.1505, 0.1013, 0.1505, 0.1013, 0.1505, 0.1013, 0.1505, 0.1013, 0.1505, 0.1013, 0.1505, 0.1013, 0.1505, 0.1013, 0.1505, 0.1013, 0.1505, 0.4039, 0.6166, 0.4039, 0.6859, 0.3969, 0.6841, 0.3969, 0.6185, 0.1013, 0.1505, 0.1013, 0.1505, 0.1013, 0.1505, 0.1013, 0.1505, 0.1013, 0.1505, 0.1013, 0.1505, 0.1013, 0.1505, 0.1013, 0.1505, 0.1013, 0.1505, 0.1013, 0.1505, 0.1013, 0.1505, 0.1013, 0.1505, 0.1077, 0.6462, 0.1077, 0.7173, 0.1013, 0.7142, 0.1013, 0.6492, 0.1013, 0.1505, 0.1013, 0.1505, 0.1013, 0.1505, 0.1013, 0.1505, 0.1013, 0.1505, 0.1013, 0.1505, 0.1013, 0.1505, 0.1013, 0.1505, 0.1013, 0.1505, 0.1013, 0.1505, 0.1013, 0.1505, 0.1013, 0.1505, 0.3828, 0.6877, 0.3828, 0.6166, 0.3898, 0.6196, 0.3898, 0.6847, 0.5712, 0.1505, 0.5712, 0.3834, 0.5674, 0.3735, 0.5674, 0.1603, 0.5678, 0.8425, 0.5678, 0.6097, 0.5716, 0.6195, 0.5716, 0.8326, 0.3969, 0.6166, 0.3969, 0.6859, 0.3898, 0.684, 0.3898, 0.6184, 0.3183, 0.6166, 0.3183, 0.8495, 0.3114, 0.8433, 0.3114, 0.6229, 0.3045, 0.8495, 0.3045, 0.6166, 0.3114, 0.6229, 0.3114, 0.8433])
me_cube.materials.append(mat_wood)
me_cube.use_remesh_preserve_volume = False
me_cube.use_remesh_preserve_attributes = False
me_cube.use_mirror_vertex_groups = False
me_cube.update()
me_plane_006 = bpy.data.meshes.new('Plane.006')
me_plane_006.from_pydata([(-1.0, -1.0, 0.0), (1.0, -1.0, 0.0), (-1.0, 1.0, 0.0), (1.0, 1.0, 0.0), (-1.0, 1.0, 0.2435), (-1.0, -1.0, 0.2435), (1.0, -1.0, 0.2435), (1.0, 1.0, 0.2435), (-0.5713, -1.0, 0.0), (0.5846, -1.0, 0.0), (0.5846, 1.0, 0.0), (-0.5713, 1.0, 0.0), (-0.5213, -0.9649, 0.2223), (0.654, -1.0, 0.2435), (0.5846, -1.0, 0.174), (-0.5713, -0.9649, 0.1723), (0.654, -1.0, 0.2435), (0.5151, -1.0, 0.2435), (0.5846, -1.0, 0.174), (0.5151, 1.0, 0.2435), (0.654, 1.0, 0.2435), (0.5846, 1.0, 0.174), (0.5151, -1.0, 0.2435), (0.5846, 1.0, 0.174), (0.5151, 1.0, 0.2435), (0.654, 1.0, 0.2435), (0.654, -1.0, 0.2435), (0.654, 1.0, 0.2435), (0.5846, 1.0, 0.174), (0.5151, -1.0, 0.2435), (0.5846, -1.0, 0.174), (0.5151, 1.0, 0.2435), (0.6509, -0.9552, 0.2271), (0.6509, 0.9552, 0.2271), (0.5846, 0.9552, 0.1608), (0.5183, -0.9552, 0.2271), (0.5846, -0.9552, 0.1608), (0.5183, 0.9552, 0.2271), (-0.5195, -1.0, 0.2435), (-0.6231, -1.0, 0.2435), (-0.5713, -1.0, 0.1917), (-0.6231, 1.0, 0.2435), (-0.5195, 1.0, 0.2435), (-0.5713, 1.0, 0.1917), (-0.6213, -0.9649, 0.2223), (-0.5713, 0.9649, 0.1723), (-0.6213, 0.9649, 0.2223), (-0.5213, 0.9649, 0.2223), (-1.0, 0.1886, 0.0), (1.0, 0.1886, 0.0), (-1.0, 0.1886, 0.2435), (0.654, 0.1886, 0.2435), (1.0, 0.1886, 0.2435), (-0.5213, 0.1819, 0.2223), (-0.5713, 0.1886, 0.0), (0.5846, 0.1886, 0.0), (0.654, 0.1886, 0.2435), (0.5151, 0.1886, 0.2435), (0.654, 0.1886, 0.2435), (0.5151, 0.1886, 0.2435), (0.6509, 0.1801, 0.2271), (0.5183, 0.1801, 0.2271), (-0.6231, 0.1886, 0.2435), (-0.6213, 0.1819, 0.2223), (0.5151, 0.2293, 0.2435), (0.5151, 0.1479, 0.2435), (0.5151, 0.1886, 0.2435), (-0.5195, 0.1479, 0.2435), (-0.5195, 0.2293, 0.2435), (-0.5213, 0.182, 0.2223), (0.5151, 0.1886, 0.2743), (0.5151, 0.2293, 0.2743), (0.5151, 0.1479, 0.2743), (-0.5213, 0.182, 0.2532), (-0.5195, 0.1479, 0.2743), (-0.5195, 0.2293, 0.2743), (-1.0, 0.1479, -2.86e-05), (-1.0, 0.1479, 0.2434), (-0.5713, 0.1479, -2.86e-05), (0.5846, 0.1479, -2.86e-05), (0.5151, 0.1479, 0.2434), (0.5151, 0.1479, 0.2434), (0.5183, 0.1409, 0.2271), (-0.6231, 0.1479, 0.2434), (-0.6213, 0.1424, 0.2223), (1.0, 0.1479, -2.86e-05), (0.654, 0.1479, 0.2434), (1.0, 0.1479, 0.2434), (-0.5213, 0.1424, 0.2223), (0.654, 0.1479, 0.2434), (0.654, 0.1479, 0.2434), (0.6509, 0.1409, 0.2271), (-0.7121, -1.0, 0.2435), (-0.7121, 1.0, 0.2435), (-0.7121, 0.1886, 0.2435), (-0.7121, 0.1479, 0.2434), (-0.8869, -1.0, 0.2435), (-0.8869, 1.0, 0.2435), (-0.8869, 0.1886, 0.2435), (-0.8869, 0.1479, 0.2434)], [], [(55, 10, 3, 49), (94, 62, 41, 93), (10, 11, 43, 42, 19, 21), (49, 3, 7, 52), (11, 2, 4, 97, 93, 41, 43), (76, 0, 5, 77), (8, 9, 18, 17, 38, 40), (9, 1, 6, 16, 18), (12, 44, 15), (14, 13, 26, 30), (19, 64, 66, 57, 24), (3, 10, 21, 20, 7), (48, 2, 11, 54), (54, 11, 10, 55), (20, 21, 23, 25), (56, 20, 25, 51), (68, 64, 19, 42), (56, 52, 7, 20), (23, 24, 31, 28), (80, 22, 29, 81), (21, 19, 24, 23), (17, 18, 14, 22), (18, 16, 13, 14), (30, 26, 32, 36), (28, 31, 37, 34), (81, 29, 35, 82), (22, 14, 30, 29), (25, 23, 28, 27), (51, 25, 27, 58), (32, 35, 36), (37, 33, 34), (60, 33, 37, 61), (29, 30, 36, 35), (27, 28, 34, 33), (58, 27, 33, 60), (42, 43, 45, 47), (38, 67, 69, 53, 88, 12), (83, 39, 44, 84), (0, 8, 40, 39, 92, 96, 5), (46, 47, 45), (53, 47, 46, 63), (43, 41, 46, 45), (39, 40, 15, 44), (40, 38, 12, 15), (88, 53, 63, 84), (41, 62, 63, 46), (90, 58, 60, 91), (91, 60, 61, 82), (86, 51, 58, 90), (31, 59, 61, 37), (24, 57, 59, 31), (89, 87, 52, 56), (38, 17, 65, 67), (89, 56, 51, 86), (78, 54, 55, 79), (76, 48, 54, 78), (69, 68, 42, 47, 53), (2, 48, 50, 4), (85, 49, 52, 87), (95, 83, 62, 94), (79, 55, 49, 85), (68, 69, 73, 75), (64, 68, 75, 71), (67, 65, 72, 74), (66, 65, 17, 22, 80, 57), (71, 72, 70), (74, 75, 73), (71, 75, 74, 72), (69, 67, 74, 73), (65, 66, 70, 72), (66, 64, 71, 70), (9, 79, 85, 1), (92, 39, 83, 95), (1, 85, 87, 6), (0, 76, 78, 8), (8, 78, 79, 9), (16, 89, 86, 13), (16, 6, 87, 89), (13, 86, 90, 26), (32, 91, 82, 35), (26, 90, 91, 32), (12, 88, 84, 44), (62, 83, 84, 63), (59, 81, 82, 61), (57, 80, 81, 59), (48, 76, 77, 50), (96, 92, 95, 99), (98, 94, 93, 97), (50, 98, 97, 4), (77, 99, 98, 50), (5, 96, 99, 77)])
_uv = me_plane_006.uv_layers.new(name='UVMap')
_uv.uv.foreach_set('vector', [0.1044, 0.2971, 0.1044, 0.5, 4.492e-08, 0.5, 2.995e-08, 0.2971, 0.7184, 0.4898, 0.6961, 0.4898, 0.6961, 0.287, 0.7184, 0.287, 1.0, 0.3908, 1.0, 0.6798, 0.9518, 0.6798, 0.9388, 0.6668, 0.9388, 0.4082, 0.9563, 0.3908, 7.156e-06, 0.7028, 7.176e-06, 0.5, 0.06103, 0.5, 0.06103, 0.7028, 1.0, 0.6798, 1.0, 0.7869, 0.9388, 0.7869, 0.9388, 0.7587, 0.9388, 0.715, 0.9388, 0.6927, 0.9518, 0.6798, 0.06103, 0.7869, 0.06104, 0.5, 0.122, 0.5, 0.122, 0.787, 0.8777, 0.6798, 0.8777, 0.3908, 0.9214, 0.3908, 0.9388, 0.4082, 0.9388, 0.6668, 0.9258, 0.6798, 0.8777, 0.3908, 0.8777, 0.287, 0.9388, 0.287, 0.9388, 0.3735, 0.9214, 0.3908, 0.3713, 0.5177, 0.3535, 0.5, 0.3713, 0.5, 0.0, 0.0, 0.0, 0.0, 0.0, 0.0, 0.0, 0.0, 0.0, 0.0, 0.0, 0.0, 0.0, 0.0, 0.0, 0.0, 0.0, 0.0, 1.0, 0.287, 1.0, 0.3908, 0.9563, 0.3908, 0.9388, 0.3735, 0.9388, 0.287, 0.5024, 0.2971, 0.5024, 0.5, 0.3947, 0.5, 0.3947, 0.2971, 0.3947, 0.2971, 0.3947, 0.5, 0.1044, 0.5, 0.1044, 0.2971, 0.0, 0.0, 0.0, 0.0, 0.0, 0.0, 0.0, 0.0, 0.0, 0.0, 0.0, 0.0, 0.0, 0.0, 0.0, 0.0, 0.5024, 0.5456, 0.5024, 0.287, 0.6961, 0.287, 0.6961, 0.5456, 0.8777, 0.4898, 0.7907, 0.4898, 0.7907, 0.287, 0.8777, 0.287, 0.0, 0.0, 0.0, 0.0, 0.0, 0.0, 0.0, 0.0, 0.0, 0.0, 0.0, 0.0, 0.0, 0.0, 0.0, 0.0, 0.0, 0.0, 0.0, 0.0, 0.0, 0.0, 0.0, 0.0, 0.0, 0.0, 0.0, 0.0, 0.0, 0.0, 0.0, 0.0, 0.0, 0.0, 0.0, 0.0, 0.0, 0.0, 0.0, 0.0, 0.2103, 0.5, 0.229, 0.5, 0.2248, 0.5112, 0.207, 0.5112, 0.2323, 0.5, 0.2509, 0.5, 0.2468, 0.5112, 0.229, 0.5112, 0.2509, 0.713, 0.2509, 1.0, 0.2468, 0.9888, 0.2467, 0.7148, 0.0, 0.0, 0.0, 0.0, 0.0, 0.0, 0.0, 0.0, 0.0, 0.0, 0.0, 0.0, 0.0, 0.0, 0.0, 0.0, 0.0, 0.0, 0.0, 0.0, 0.0, 0.0, 0.0, 0.0, 0.3535, 0.5, 0.3535, 0.5331, 0.3369, 0.5166, 0.3133, 0.5234, 0.3369, 0.5, 0.3369, 0.5234, 0.122, 0.6937, 0.122, 0.5, 0.1554, 0.5, 0.1554, 0.6937, 0.2509, 1.0, 0.2323, 1.0, 0.229, 0.9888, 0.2468, 0.9888, 0.229, 1.0, 0.2103, 1.0, 0.207, 0.9888, 0.2248, 0.9888, 0.229, 0.7971, 0.229, 1.0, 0.2248, 0.9888, 0.2248, 0.795, 0.1631, 0.5, 0.177, 0.5, 0.1819, 0.5088, 0.1684, 0.5088, 0.1631, 1.0, 0.1631, 0.713, 0.1684, 0.7045, 0.1684, 0.7045, 0.1684, 0.7144, 0.1684, 0.9912, 0.2696, 0.713, 0.2696, 1.0, 0.2643, 0.9912, 0.2643, 0.7144, 0.8777, 0.7869, 0.8777, 0.6798, 0.9258, 0.6798, 0.9388, 0.6927, 0.9388, 0.715, 0.9388, 0.7587, 0.9388, 0.7869, 0.3713, 0.5177, 0.389, 0.5, 0.389, 0.5177, 0.1819, 0.6957, 0.1819, 0.5, 0.207, 0.5, 0.207, 0.6957, 0.2558, 0.5, 0.2696, 0.5, 0.2643, 0.5088, 0.2509, 0.5088, 0.2696, 1.0, 0.2558, 1.0, 0.2509, 0.9912, 0.2643, 0.9912, 0.177, 1.0, 0.1631, 1.0, 0.1684, 0.9912, 0.1819, 0.9912, 0.1819, 0.7056, 0.1819, 0.6957, 0.207, 0.6957, 0.207, 0.7056, 0.2696, 0.5, 0.2696, 0.7028, 0.2643, 0.7045, 0.2643, 0.5088, 0.229, 0.7869, 0.229, 0.7971, 0.2248, 0.795, 0.2248, 0.7852, 0.122, 0.7036, 0.122, 0.6937, 0.1554, 0.6937, 0.1554, 0.7036, 0.0, 0.0, 0.0, 0.0, 0.0, 0.0, 0.0, 0.0, 0.2509, 0.5, 0.2509, 0.7028, 0.2468, 0.705, 0.2468, 0.5112, 0.0, 0.0, 0.0, 0.0, 0.0, 0.0, 0.0, 0.0, 0.8777, 0.5, 0.7907, 0.5, 0.7907, 0.4898, 0.8777, 0.4898, 0.7624, 0.287, 0.5024, 0.287, 0.5024, 2.235e-08, 0.7624, 0.0, 0.0, 0.0, 0.0, 0.0, 0.0, 0.0, 0.0, 0.0, 0.3947, 0.287, 0.3947, 0.2971, 0.1044, 0.2971, 0.1044, 0.287, 0.5024, 0.287, 0.5024, 0.2971, 0.3947, 0.2971, 0.3947, 0.287, 0.1684, 0.7045, 0.1631, 0.6927, 0.1631, 0.5, 0.1684, 0.5088, 0.1684, 0.7045, 0.06104, 1.0, 0.06104, 0.7971, 0.122, 0.7971, 0.122, 1.0, 0.0, 0.713, 7.156e-06, 0.7028, 0.06103, 0.7028, 0.06102, 0.713, 0.7184, 0.5, 0.6961, 0.5, 0.6961, 0.4898, 0.7184, 0.4898, 0.1044, 0.287, 0.1044, 0.2971, 2.995e-08, 0.2971, 2.995e-08, 0.287, 0.1631, 0.6927, 0.1684, 0.7045, 0.1607, 0.7045, 0.1554, 0.6927, 0.3056, 0.7586, 0.3056, 0.5, 0.3133, 0.5, 0.3133, 0.7586, 0.2978, 0.7586, 0.2978, 0.5, 0.3056, 0.5, 0.3056, 0.7586, 0.2901, 0.5102, 0.2901, 0.5203, 0.2901, 0.8073, 0.2901, 0.8073, 0.2901, 0.5203, 0.2901, 0.5102, 0.0, 0.0, 0.0, 0.0, 0.0, 0.0, 0.1554, 0.713, 0.1554, 0.6927, 0.1607, 0.7045, 0.2901, 0.5, 0.2901, 0.7586, 0.2696, 0.7586, 0.2696, 0.5, 0.1684, 0.7045, 0.1631, 0.713, 0.1554, 0.713, 0.1607, 0.7045, 0.2901, 0.5203, 0.2901, 0.5102, 0.2978, 0.5102, 0.2978, 0.5203, 0.2901, 0.5102, 0.2901, 0.5, 0.2978, 0.5, 0.2978, 0.5102, 0.1044, 4.47e-08, 0.1044, 0.287, 2.995e-08, 0.287, 0.0, 4.47e-08, 0.7184, 0.7869, 0.6961, 0.7869, 0.6961, 0.5, 0.7184, 0.5, 7.146e-06, 1.0, 0.0, 0.713, 0.06102, 0.713, 0.06103, 1.0, 0.5024, 0.0, 0.5024, 0.287, 0.3947, 0.287, 0.3947, 2.98e-08, 0.3947, 2.98e-08, 0.3947, 0.287, 0.1044, 0.287, 0.1044, 4.47e-08, 0.0, 0.0, 0.0, 0.0, 0.0, 0.0, 0.0, 0.0, 0.8777, 0.7869, 0.7907, 0.7869, 0.7907, 0.5, 0.8777, 0.5, 0.0, 0.0, 0.0, 0.0, 0.0, 0.0, 0.0, 0.0, 0.122, 0.9776, 0.122, 0.7036, 0.1554, 0.7036, 0.1554, 0.9776, 0.229, 0.5, 0.229, 0.7869, 0.2248, 0.7852, 0.2248, 0.5112, 0.1819, 0.9824, 0.1819, 0.7056, 0.207, 0.7056, 0.207, 0.9824, 0.2696, 0.7028, 0.2696, 0.713, 0.2643, 0.7144, 0.2643, 0.7045, 0.2509, 0.7028, 0.2509, 0.713, 0.2467, 0.7148, 0.2468, 0.705, 0.0, 0.0, 0.0, 0.0, 0.0, 0.0, 0.0, 0.0, 0.06104, 0.7971, 0.06103, 0.7869, 0.122, 0.787, 0.122, 0.7971, 0.7623, 0.7869, 0.7184, 0.7869, 0.7184, 0.5, 0.7623, 0.5, 0.7623, 0.4898, 0.7184, 0.4898, 0.7184, 0.287, 0.7623, 0.287, 0.7907, 0.4898, 0.7623, 0.4898, 0.7623, 0.287, 0.7907, 0.287, 0.7907, 0.5, 0.7623, 0.5, 0.7623, 0.4898, 0.7907, 0.4898, 0.7907, 0.7869, 0.7623, 0.7869, 0.7623, 0.5, 0.7907, 0.5])
me_plane_006.materials.append(mat_wood)
me_plane_006.use_remesh_preserve_volume = False
me_plane_006.use_remesh_preserve_attributes = False
me_plane_006.use_mirror_vertex_groups = False
me_plane_006.update()
me_plane_002 = bpy.data.meshes.new('Plane.002')
me_plane_002.from_pydata([(-1.0, -1.0, -0.212), (1.0, -1.0, -0.212), (-1.0, 1.0, -0.212), (1.0, 1.0, -0.212), (-1.0, -1.0, 0.2583), (1.0, -1.0, 0.2583), (-1.0, 1.0, 0.2583), (1.0, 1.0, 0.2583)], [], [(0, 2, 3, 1), (3, 2, 6, 7), (1, 3, 7, 5), (0, 1, 5, 4), (2, 0, 4, 6)])
me_plane_002.polygons.foreach_set('use_smooth', [True] * 5)
me_plane_002.materials.append(mat_wood)
me_plane_002.use_remesh_preserve_volume = False
me_plane_002.use_remesh_preserve_attributes = False
me_plane_002.use_mirror_vertex_groups = False
me_plane_002.update()
me_plane = bpy.data.meshes.new('Plane')
me_plane.from_pydata([(-1.0, -1.0, -0.5231), (1.0, -1.0, -0.5231), (-1.0, 1.0, -0.5231), (1.0, 1.0, -0.5231), (-1.0, -1.0, 0.2583), (1.0, -1.0, 0.2583), (-1.0, 1.0, 0.2583), (1.0, 1.0, 0.2583)], [], [(0, 2, 3, 1), (3, 2, 6, 7), (1, 3, 7, 5), (0, 1, 5, 4), (2, 0, 4, 6)])
_uv = me_plane.uv_layers.new(name='UVMap')
_uv.uv.foreach_set('vector', [0.5613, 0.5, 8.365e-08, 0.5, 0.0, 7.451e-08, 0.5613, 0.0, 0.7807, 0.0, 0.7807, 0.5, 0.5613, 0.5, 0.5613, 2.98e-08, 0.4387, 0.5, 0.4387, 1.0, 0.2193, 1.0, 0.2193, 0.5, 0.7807, 0.5, 0.7807, 0.0, 1.0, 0.0, 1.0, 0.5, 0.2193, 0.5, 0.2193, 1.0, 5.019e-08, 1.0, 0.0, 0.5])
me_plane.materials.append(mat_wood)
me_plane.use_remesh_preserve_volume = False
me_plane.use_remesh_preserve_attributes = False
me_plane.use_mirror_vertex_groups = False
me_plane.update()

# ---- objects
ob_mirror = bpy.data.objects.new('Mirror', me_plane_001)
ob_knob2 = bpy.data.objects.new('knob2', me_cube_002)
ob_knob1 = bpy.data.objects.new('knob1', me_cube_001)
ob_door1 = bpy.data.objects.new('door1', me_plane_004)
ob_wardrobe = bpy.data.objects.new('wardrobe', me_cube)
ob_door2 = bpy.data.objects.new('door2', me_plane_006)
ob_top = bpy.data.objects.new('top', me_plane_002)
ob_base = bpy.data.objects.new('Base', me_plane)

# ---- transforms, parenting, visibility, modifiers, constraints
ob_mirror.location = (0.0, 0.0, 0.0)
ob_mirror.rotation_euler = (-1.57, -0.0, 0.0)
ob_mirror.scale = (0.3418, 1.304, 0.9198)
ob_mirror.lineart.crease_threshold = 0.0
ob_knob2.parent = ob_mirror
ob_knob2.matrix_parent_inverse = Matrix(((2.925, 0.0, 0.0, 1.702), (1.192e-07, 0.0003527, -0.7667, -0.5999), (0.0, 1.087, 0.0005001, -0.03314), (0.0, 0.0, 0.0, 1.0)))
ob_knob2.location = (-1.769, -0.02714, -0.9202)
ob_knob2.rotation_euler = (-0.02234, -0.0, 0.0)
ob_knob2.scale = (0.01767, 0.02393, 0.0157)
ob_knob2.lineart.crease_threshold = 0.0
ob_knob1.parent = ob_mirror
ob_knob1.matrix_parent_inverse = Matrix(((2.925, 0.0, 0.0, 1.702), (1.192e-07, 0.0003527, -0.7667, -0.5999), (0.0, 1.087, 0.0005001, -0.03314), (0.0, 0.0, 0.0, 1.0)))
ob_knob1.location = (0.02922, -0.01792, -0.9398)
ob_knob1.rotation_euler = (-0.02298, -0.0, 0.0)
ob_knob1.scale = (0.01599, 0.01376, 0.01593)
ob_knob1.lineart.crease_threshold = 0.0
ob_door1.parent = ob_mirror
ob_door1.matrix_parent_inverse = Matrix(((2.925, 0.0, 0.0, 1.702), (1.192e-07, 0.0003527, -0.7667, -0.5999), (0.0, 1.087, 0.0005001, -0.03314), (0.0, 0.0, 0.0, 1.0)))
ob_door1.location = (0.3161, -0.09459, -0.725)
ob_door1.rotation_euler = (-1.596, -2.751e-08, -2.563e-08)
ob_door1.scale = (0.3563, 1.3, 0.5751)
ob_door1.lineart.crease_threshold = 0.0
_m = ob_door1.modifiers.new('Solidify', 'SOLIDIFY')
_m.nonmanifold_thickness_mode = 'FIXED'
_m.nonmanifold_merge_threshold = 0.0003
ob_wardrobe.parent = ob_mirror
ob_wardrobe.matrix_parent_inverse = Matrix(((2.925, 0.0, 0.0, 1.702), (1.192e-07, 0.0003527, -0.7667, -0.5999), (0.0, 1.087, 0.0005001, -0.03314), (0.0, 0.0, 0.0, 1.0)))
ob_wardrobe.location = (-0.5743, -0.6051, -0.7623)
ob_wardrobe.scale = (1.281, 0.6407, 1.281)
ob_wardrobe.lock_rotations_4d = False
ob_wardrobe.empty_display_type = 'ARROWS'
ob_wardrobe.lineart.crease_threshold = 0.0
ob_door2.parent = ob_wardrobe
ob_door2.matrix_parent_inverse = Matrix(((0.7803, 0.0, 0.0, 0.4481), (-1.116e-10, 1.561, -4.542e-11, 0.9444), (1.213e-07, 0.0, 0.7803, 0.5948), (0.0, 0.0, 0.0, 1.0)))
ob_door2.location = (-1.452, -0.1607, -0.7087)
ob_door2.rotation_euler = (-1.595, 0.0, 0.0)
ob_door2.scale = (0.3939, 1.282, 0.9999)
ob_door2.lineart.crease_threshold = 0.0
_m = ob_door2.modifiers.new('Solidify', 'SOLIDIFY')
_m.nonmanifold_thickness_mode = 'FIXED'
_m.nonmanifold_merge_threshold = 0.0003
ob_top.parent = ob_mirror
ob_top.matrix_parent_inverse = Matrix(((2.925, 0.0, 0.0, 1.702), (1.192e-07, 0.0003527, -0.7667, -0.5999), (0.0, 1.087, 0.0005001, -0.03314), (0.0, 0.0, 0.0, 1.0)))
ob_top.location = (-0.5865, -0.5721, 0.6674)
ob_top.rotation_euler = (-0.0, -3.141, -0.0)
ob_top.scale = (1.393, 0.6936, 0.2145)
ob_top.lineart.crease_threshold = 0.0
_m = ob_top.modifiers.new('Solidify', 'SOLIDIFY')
_m.thickness = 0.136
_m.nonmanifold_thickness_mode = 'FIXED'
_m.nonmanifold_merge_threshold = 0.0003
_m = ob_top.modifiers.new('Subsurf', 'SUBSURF')
_m.uv_smooth = 'PRESERVE_CORNERS'
_m.quality = 2
_m.subdivision_type = 'SIMPLE'
_m.levels = 2
_m.show_only_control_edges = False
ob_base.parent = ob_mirror
ob_base.matrix_parent_inverse = Matrix(((2.925, 0.0, 0.0, 1.702), (1.192e-07, 0.0003527, -0.7667, -0.5999), (0.0, 1.087, 0.0005001, -0.03314), (0.0, 0.0, 0.0, 1.0)))
ob_base.location = (-0.6079, -0.6214, -2.558)
ob_base.scale = (1.409, 0.7445, 0.7126)
ob_base.lineart.crease_threshold = 0.0
_m = ob_base.modifiers.new('Solidify', 'SOLIDIFY')
_m.thickness = 0.136
_m.nonmanifold_thickness_mode = 'FIXED'
_m.nonmanifold_merge_threshold = 0.0003

# ---- collection membership
col_collection_1.objects.link(ob_mirror)
col_collection_1.objects.link(ob_knob2)
col_collection_1.objects.link(ob_knob1)
col_collection_1.objects.link(ob_door1)
col_collection_1.objects.link(ob_wardrobe)
col_collection_1.objects.link(ob_door2)
col_collection_1.objects.link(ob_top)
col_collection_1.objects.link(ob_base)

# ---- scene / render settings (as saved in the file)
scene.frame_start = 1; scene.frame_end = 250; scene.frame_set(1)
scene.render.engine = 'BLENDER_EEVEE_NEXT'
scene.render.resolution_percentage = 50
scene.render.dither_intensity = 0.0
scene.cycles.use_denoising = False
scene.cycles.samples = 10
scene.cycles.sampling_pattern = 'TABULATED_SOBOL'
scene.cycles.light_sampling_threshold = 0.0
scene.cycles.use_adaptive_sampling = False
scene.cycles.use_light_tree = False
scene.cycles.blur_glossy = 0.0
scene.cycles.pixel_filter_type = 'GAUSSIAN'
scene.cycles.sample_clamp_indirect = 0.0
scene.view_settings.view_transform = 'Standard'
bpy.context.view_layer.update()

# ---- added for rendering (the .blend has no active camera and no usable light): camera, sun
cam_auto = bpy.data.cameras.new('AutoCamera')
cam_auto.lens = 50.0
cam_auto.sensor_width = 36.0
cam_auto.clip_end = 1000.0
ob_auto_camera = bpy.data.objects.new('AutoCamera', cam_auto)
scene.collection.objects.link(ob_auto_camera)
ob_auto_camera.location = (4.46482, -6.02768, 3.26471)
ob_auto_camera.rotation_euler = (1.09748, -7.21219e-08, 0.694738)
scene.camera = ob_auto_camera
light_auto_sun = bpy.data.lights.new('AutoSun', 'SUN')
light_auto_sun.energy = 3.0
light_auto_sun.angle = 0.0523599
ob_auto_sun = bpy.data.objects.new('AutoSun', light_auto_sun)
scene.collection.objects.link(ob_auto_sun)
ob_auto_sun.rotation_euler = (0.872665, 0.174533, 0.523599)
bpy.context.view_layer.update()
